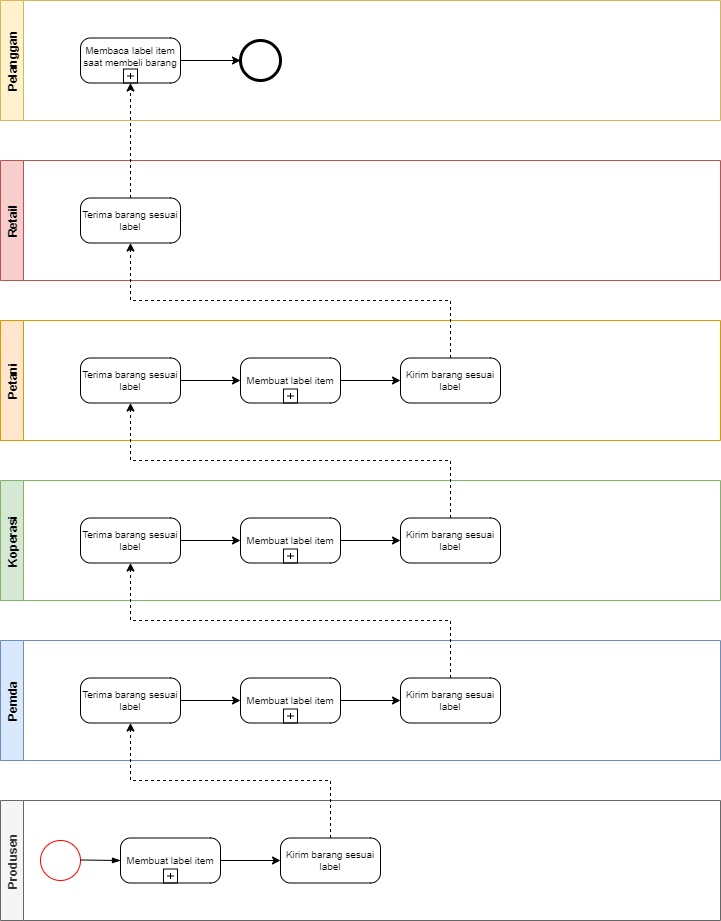

The diagram above was exported from draw.io. Its source (the exported page's mxGraphModel, read from the mxfile embedded in the PNG):
<mxGraphModel dx="868" dy="442" grid="1" gridSize="10" guides="1" tooltips="1" connect="1" arrows="1" fold="1" page="1" pageScale="1" pageWidth="827" pageHeight="1169" math="0" shadow="0">
  <root>
    <mxCell id="0" />
    <mxCell id="1" parent="0" />
    <mxCell id="46JCuXxfw7LI-saH6JU8-1" value="Pemda" style="swimlane;horizontal=0;fillColor=#dae8fc;strokeColor=#6c8ebf;" parent="1" vertex="1">
      <mxGeometry x="80" y="760" width="720" height="120" as="geometry" />
    </mxCell>
    <mxCell id="N2taPCmN-jDFq6S7jAZY-5" style="edgeStyle=orthogonalEdgeStyle;rounded=0;orthogonalLoop=1;jettySize=auto;html=1;exitX=1;exitY=0.5;exitDx=0;exitDy=0;exitPerimeter=0;entryX=0;entryY=0.5;entryDx=0;entryDy=0;entryPerimeter=0;" edge="1" parent="46JCuXxfw7LI-saH6JU8-1" source="N2taPCmN-jDFq6S7jAZY-2" target="N2taPCmN-jDFq6S7jAZY-4">
      <mxGeometry relative="1" as="geometry" />
    </mxCell>
    <mxCell id="N2taPCmN-jDFq6S7jAZY-2" value="Terima barang sesuai label" style="points=[[0.25,0,0],[0.5,0,0],[0.75,0,0],[1,0.25,0],[1,0.5,0],[1,0.75,0],[0.75,1,0],[0.5,1,0],[0.25,1,0],[0,0.75,0],[0,0.5,0],[0,0.25,0]];shape=mxgraph.bpmn.task;whiteSpace=wrap;rectStyle=rounded;size=10;taskMarker=abstract;fontSize=10;" vertex="1" parent="46JCuXxfw7LI-saH6JU8-1">
      <mxGeometry x="80" y="37.5" width="100" height="45" as="geometry" />
    </mxCell>
    <mxCell id="N2taPCmN-jDFq6S7jAZY-7" style="edgeStyle=orthogonalEdgeStyle;rounded=0;orthogonalLoop=1;jettySize=auto;html=1;exitX=1;exitY=0.5;exitDx=0;exitDy=0;exitPerimeter=0;entryX=0;entryY=0.5;entryDx=0;entryDy=0;entryPerimeter=0;" edge="1" parent="46JCuXxfw7LI-saH6JU8-1" source="N2taPCmN-jDFq6S7jAZY-4" target="N2taPCmN-jDFq6S7jAZY-6">
      <mxGeometry relative="1" as="geometry" />
    </mxCell>
    <mxCell id="N2taPCmN-jDFq6S7jAZY-4" value="Membuat label item" style="points=[[0.25,0,0],[0.5,0,0],[0.75,0,0],[1,0.25,0],[1,0.5,0],[1,0.75,0],[0.75,1,0],[0.5,1,0],[0.25,1,0],[0,0.75,0],[0,0.5,0],[0,0.25,0]];shape=mxgraph.bpmn.task;whiteSpace=wrap;rectStyle=rounded;size=10;taskMarker=abstract;isLoopSub=1;fontSize=10;" vertex="1" parent="46JCuXxfw7LI-saH6JU8-1">
      <mxGeometry x="240" y="37.5" width="100" height="45" as="geometry" />
    </mxCell>
    <mxCell id="N2taPCmN-jDFq6S7jAZY-6" value="Kirim barang sesuai label" style="points=[[0.25,0,0],[0.5,0,0],[0.75,0,0],[1,0.25,0],[1,0.5,0],[1,0.75,0],[0.75,1,0],[0.5,1,0],[0.25,1,0],[0,0.75,0],[0,0.5,0],[0,0.25,0]];shape=mxgraph.bpmn.task;whiteSpace=wrap;rectStyle=rounded;size=10;taskMarker=abstract;fontSize=10;" vertex="1" parent="46JCuXxfw7LI-saH6JU8-1">
      <mxGeometry x="400" y="37.5" width="100" height="45" as="geometry" />
    </mxCell>
    <mxCell id="46JCuXxfw7LI-saH6JU8-4" value="Koperasi" style="swimlane;horizontal=0;fillColor=#d5e8d4;strokeColor=#82b366;" parent="1" vertex="1">
      <mxGeometry x="80" y="600" width="720" height="120" as="geometry" />
    </mxCell>
    <mxCell id="N2taPCmN-jDFq6S7jAZY-11" style="edgeStyle=orthogonalEdgeStyle;rounded=0;orthogonalLoop=1;jettySize=auto;html=1;exitX=1;exitY=0.5;exitDx=0;exitDy=0;exitPerimeter=0;" edge="1" parent="46JCuXxfw7LI-saH6JU8-4" source="N2taPCmN-jDFq6S7jAZY-8" target="N2taPCmN-jDFq6S7jAZY-10">
      <mxGeometry relative="1" as="geometry" />
    </mxCell>
    <mxCell id="N2taPCmN-jDFq6S7jAZY-8" value="Terima barang sesuai label" style="points=[[0.25,0,0],[0.5,0,0],[0.75,0,0],[1,0.25,0],[1,0.5,0],[1,0.75,0],[0.75,1,0],[0.5,1,0],[0.25,1,0],[0,0.75,0],[0,0.5,0],[0,0.25,0]];shape=mxgraph.bpmn.task;whiteSpace=wrap;rectStyle=rounded;size=10;taskMarker=abstract;fontSize=10;" vertex="1" parent="46JCuXxfw7LI-saH6JU8-4">
      <mxGeometry x="80" y="37.5" width="100" height="45" as="geometry" />
    </mxCell>
    <mxCell id="N2taPCmN-jDFq6S7jAZY-13" style="edgeStyle=orthogonalEdgeStyle;rounded=0;orthogonalLoop=1;jettySize=auto;html=1;exitX=1;exitY=0.5;exitDx=0;exitDy=0;exitPerimeter=0;entryX=0;entryY=0.5;entryDx=0;entryDy=0;entryPerimeter=0;" edge="1" parent="46JCuXxfw7LI-saH6JU8-4" source="N2taPCmN-jDFq6S7jAZY-10" target="N2taPCmN-jDFq6S7jAZY-12">
      <mxGeometry relative="1" as="geometry" />
    </mxCell>
    <mxCell id="N2taPCmN-jDFq6S7jAZY-10" value="Membuat label item" style="points=[[0.25,0,0],[0.5,0,0],[0.75,0,0],[1,0.25,0],[1,0.5,0],[1,0.75,0],[0.75,1,0],[0.5,1,0],[0.25,1,0],[0,0.75,0],[0,0.5,0],[0,0.25,0]];shape=mxgraph.bpmn.task;whiteSpace=wrap;rectStyle=rounded;size=10;taskMarker=abstract;isLoopSub=1;fontSize=10;" vertex="1" parent="46JCuXxfw7LI-saH6JU8-4">
      <mxGeometry x="240" y="37.5" width="100" height="45" as="geometry" />
    </mxCell>
    <mxCell id="N2taPCmN-jDFq6S7jAZY-12" value="Kirim barang sesuai label" style="points=[[0.25,0,0],[0.5,0,0],[0.75,0,0],[1,0.25,0],[1,0.5,0],[1,0.75,0],[0.75,1,0],[0.5,1,0],[0.25,1,0],[0,0.75,0],[0,0.5,0],[0,0.25,0]];shape=mxgraph.bpmn.task;whiteSpace=wrap;rectStyle=rounded;size=10;taskMarker=abstract;fontSize=10;" vertex="1" parent="46JCuXxfw7LI-saH6JU8-4">
      <mxGeometry x="400" y="37.5" width="100" height="45" as="geometry" />
    </mxCell>
    <mxCell id="46JCuXxfw7LI-saH6JU8-5" value="Petani" style="swimlane;horizontal=0;startSize=23;fillColor=#ffe6cc;strokeColor=#d79b00;" parent="1" vertex="1">
      <mxGeometry x="80" y="440" width="720" height="120" as="geometry" />
    </mxCell>
    <mxCell id="N2taPCmN-jDFq6S7jAZY-19" style="edgeStyle=orthogonalEdgeStyle;rounded=0;orthogonalLoop=1;jettySize=auto;html=1;exitX=1;exitY=0.5;exitDx=0;exitDy=0;exitPerimeter=0;entryX=0;entryY=0.5;entryDx=0;entryDy=0;entryPerimeter=0;" edge="1" parent="46JCuXxfw7LI-saH6JU8-5" source="N2taPCmN-jDFq6S7jAZY-14" target="N2taPCmN-jDFq6S7jAZY-15">
      <mxGeometry relative="1" as="geometry" />
    </mxCell>
    <mxCell id="N2taPCmN-jDFq6S7jAZY-14" value="Terima barang sesuai label" style="points=[[0.25,0,0],[0.5,0,0],[0.75,0,0],[1,0.25,0],[1,0.5,0],[1,0.75,0],[0.75,1,0],[0.5,1,0],[0.25,1,0],[0,0.75,0],[0,0.5,0],[0,0.25,0]];shape=mxgraph.bpmn.task;whiteSpace=wrap;rectStyle=rounded;size=10;taskMarker=abstract;fontSize=10;" vertex="1" parent="46JCuXxfw7LI-saH6JU8-5">
      <mxGeometry x="80" y="37.5" width="100" height="45" as="geometry" />
    </mxCell>
    <mxCell id="N2taPCmN-jDFq6S7jAZY-20" style="edgeStyle=orthogonalEdgeStyle;rounded=0;orthogonalLoop=1;jettySize=auto;html=1;exitX=1;exitY=0.5;exitDx=0;exitDy=0;exitPerimeter=0;entryX=0;entryY=0.5;entryDx=0;entryDy=0;entryPerimeter=0;" edge="1" parent="46JCuXxfw7LI-saH6JU8-5" source="N2taPCmN-jDFq6S7jAZY-15" target="N2taPCmN-jDFq6S7jAZY-16">
      <mxGeometry relative="1" as="geometry" />
    </mxCell>
    <mxCell id="N2taPCmN-jDFq6S7jAZY-15" value="Membuat label item" style="points=[[0.25,0,0],[0.5,0,0],[0.75,0,0],[1,0.25,0],[1,0.5,0],[1,0.75,0],[0.75,1,0],[0.5,1,0],[0.25,1,0],[0,0.75,0],[0,0.5,0],[0,0.25,0]];shape=mxgraph.bpmn.task;whiteSpace=wrap;rectStyle=rounded;size=10;taskMarker=abstract;isLoopSub=1;fontSize=10;" vertex="1" parent="46JCuXxfw7LI-saH6JU8-5">
      <mxGeometry x="240" y="37.5" width="100" height="45" as="geometry" />
    </mxCell>
    <mxCell id="N2taPCmN-jDFq6S7jAZY-16" value="Kirim barang sesuai label" style="points=[[0.25,0,0],[0.5,0,0],[0.75,0,0],[1,0.25,0],[1,0.5,0],[1,0.75,0],[0.75,1,0],[0.5,1,0],[0.25,1,0],[0,0.75,0],[0,0.5,0],[0,0.25,0]];shape=mxgraph.bpmn.task;whiteSpace=wrap;rectStyle=rounded;size=10;taskMarker=abstract;fontSize=10;" vertex="1" parent="46JCuXxfw7LI-saH6JU8-5">
      <mxGeometry x="400" y="37.5" width="100" height="45" as="geometry" />
    </mxCell>
    <mxCell id="46JCuXxfw7LI-saH6JU8-6" value="Pelanggan" style="swimlane;horizontal=0;startSize=23;fillColor=#fff2cc;strokeColor=#d6b656;" parent="1" vertex="1">
      <mxGeometry x="80" y="120" width="720" height="120" as="geometry" />
    </mxCell>
    <mxCell id="N2taPCmN-jDFq6S7jAZY-31" style="edgeStyle=orthogonalEdgeStyle;rounded=0;orthogonalLoop=1;jettySize=auto;html=1;exitX=1;exitY=0.5;exitDx=0;exitDy=0;exitPerimeter=0;" edge="1" parent="46JCuXxfw7LI-saH6JU8-6" source="N2taPCmN-jDFq6S7jAZY-29" target="N2taPCmN-jDFq6S7jAZY-30">
      <mxGeometry relative="1" as="geometry" />
    </mxCell>
    <mxCell id="N2taPCmN-jDFq6S7jAZY-29" value="Membaca label item saat membeli barang" style="points=[[0.25,0,0],[0.5,0,0],[0.75,0,0],[1,0.25,0],[1,0.5,0],[1,0.75,0],[0.75,1,0],[0.5,1,0],[0.25,1,0],[0,0.75,0],[0,0.5,0],[0,0.25,0]];shape=mxgraph.bpmn.task;whiteSpace=wrap;rectStyle=rounded;size=10;taskMarker=abstract;isLoopSub=1;fontSize=10;verticalAlign=top;" vertex="1" parent="46JCuXxfw7LI-saH6JU8-6">
      <mxGeometry x="80" y="37.5" width="100" height="45" as="geometry" />
    </mxCell>
    <mxCell id="N2taPCmN-jDFq6S7jAZY-30" value="" style="points=[[0.145,0.145,0],[0.5,0,0],[0.855,0.145,0],[1,0.5,0],[0.855,0.855,0],[0.5,1,0],[0.145,0.855,0],[0,0.5,0]];shape=mxgraph.bpmn.event;html=1;verticalLabelPosition=bottom;labelBackgroundColor=#ffffff;verticalAlign=top;align=center;perimeter=ellipsePerimeter;outlineConnect=0;aspect=fixed;outline=end;symbol=terminate2;" vertex="1" parent="46JCuXxfw7LI-saH6JU8-6">
      <mxGeometry x="240" y="40" width="40" height="40" as="geometry" />
    </mxCell>
    <mxCell id="46JCuXxfw7LI-saH6JU8-7" value="Produsen" style="swimlane;horizontal=0;startSize=23;fillColor=#f5f5f5;fontColor=#333333;strokeColor=#666666;" parent="1" vertex="1">
      <mxGeometry x="80" y="920" width="720" height="120" as="geometry" />
    </mxCell>
    <mxCell id="46JCuXxfw7LI-saH6JU8-8" value="" style="ellipse;whiteSpace=wrap;html=1;aspect=fixed;strokeColor=#FF0000;" parent="46JCuXxfw7LI-saH6JU8-7" vertex="1">
      <mxGeometry x="40" y="40" width="40" height="40" as="geometry" />
    </mxCell>
    <mxCell id="fUq5Y2bzuS52Zacvv2sS-2" value="Kirim barang sesuai label" style="points=[[0.25,0,0],[0.5,0,0],[0.75,0,0],[1,0.25,0],[1,0.5,0],[1,0.75,0],[0.75,1,0],[0.5,1,0],[0.25,1,0],[0,0.75,0],[0,0.5,0],[0,0.25,0]];shape=mxgraph.bpmn.task;whiteSpace=wrap;rectStyle=rounded;size=10;taskMarker=abstract;fontSize=10;" parent="46JCuXxfw7LI-saH6JU8-7" vertex="1">
      <mxGeometry x="280" y="37.5" width="100" height="45" as="geometry" />
    </mxCell>
    <mxCell id="fUq5Y2bzuS52Zacvv2sS-8" style="edgeStyle=none;rounded=0;orthogonalLoop=1;jettySize=auto;html=1;exitX=1;exitY=0.5;exitDx=0;exitDy=0;exitPerimeter=0;fontSize=10;" parent="46JCuXxfw7LI-saH6JU8-7" source="fUq5Y2bzuS52Zacvv2sS-3" target="fUq5Y2bzuS52Zacvv2sS-2" edge="1">
      <mxGeometry relative="1" as="geometry" />
    </mxCell>
    <mxCell id="fUq5Y2bzuS52Zacvv2sS-3" value="Membuat label item" style="points=[[0.25,0,0],[0.5,0,0],[0.75,0,0],[1,0.25,0],[1,0.5,0],[1,0.75,0],[0.75,1,0],[0.5,1,0],[0.25,1,0],[0,0.75,0],[0,0.5,0],[0,0.25,0]];shape=mxgraph.bpmn.task;whiteSpace=wrap;rectStyle=rounded;size=10;taskMarker=abstract;isLoopSub=1;fontSize=10;" parent="46JCuXxfw7LI-saH6JU8-7" vertex="1">
      <mxGeometry x="120" y="37.5" width="100" height="45" as="geometry" />
    </mxCell>
    <mxCell id="fUq5Y2bzuS52Zacvv2sS-4" value="" style="fontSize=12;html=1;endArrow=blockThin;endFill=1;rounded=0;entryX=0;entryY=0.5;entryDx=0;entryDy=0;entryPerimeter=0;" parent="46JCuXxfw7LI-saH6JU8-7" target="fUq5Y2bzuS52Zacvv2sS-3" edge="1">
      <mxGeometry width="160" relative="1" as="geometry">
        <mxPoint x="80" y="59.5" as="sourcePoint" />
        <mxPoint x="240" y="59.5" as="targetPoint" />
      </mxGeometry>
    </mxCell>
    <mxCell id="N2taPCmN-jDFq6S7jAZY-1" value="Retail" style="swimlane;horizontal=0;startSize=23;fillColor=#f8cecc;strokeColor=#b85450;" vertex="1" parent="1">
      <mxGeometry x="80" y="280" width="720" height="120" as="geometry" />
    </mxCell>
    <mxCell id="N2taPCmN-jDFq6S7jAZY-22" value="Terima barang sesuai label" style="points=[[0.25,0,0],[0.5,0,0],[0.75,0,0],[1,0.25,0],[1,0.5,0],[1,0.75,0],[0.75,1,0],[0.5,1,0],[0.25,1,0],[0,0.75,0],[0,0.5,0],[0,0.25,0]];shape=mxgraph.bpmn.task;whiteSpace=wrap;rectStyle=rounded;size=10;taskMarker=abstract;fontSize=10;" vertex="1" parent="N2taPCmN-jDFq6S7jAZY-1">
      <mxGeometry x="80" y="37.5" width="100" height="45" as="geometry" />
    </mxCell>
    <mxCell id="N2taPCmN-jDFq6S7jAZY-3" style="edgeStyle=orthogonalEdgeStyle;rounded=0;orthogonalLoop=1;jettySize=auto;html=1;exitX=0.5;exitY=0;exitDx=0;exitDy=0;exitPerimeter=0;entryX=0.5;entryY=1;entryDx=0;entryDy=0;entryPerimeter=0;dashed=1;" edge="1" parent="1" source="fUq5Y2bzuS52Zacvv2sS-2" target="N2taPCmN-jDFq6S7jAZY-2">
      <mxGeometry relative="1" as="geometry" />
    </mxCell>
    <mxCell id="N2taPCmN-jDFq6S7jAZY-9" style="edgeStyle=orthogonalEdgeStyle;rounded=0;orthogonalLoop=1;jettySize=auto;html=1;exitX=0.5;exitY=0;exitDx=0;exitDy=0;exitPerimeter=0;entryX=0.5;entryY=1;entryDx=0;entryDy=0;entryPerimeter=0;dashed=1;" edge="1" parent="1" source="N2taPCmN-jDFq6S7jAZY-6" target="N2taPCmN-jDFq6S7jAZY-8">
      <mxGeometry relative="1" as="geometry" />
    </mxCell>
    <mxCell id="N2taPCmN-jDFq6S7jAZY-18" style="edgeStyle=orthogonalEdgeStyle;rounded=0;orthogonalLoop=1;jettySize=auto;html=1;exitX=0.5;exitY=0;exitDx=0;exitDy=0;exitPerimeter=0;entryX=0.5;entryY=1;entryDx=0;entryDy=0;entryPerimeter=0;dashed=1;" edge="1" parent="1" source="N2taPCmN-jDFq6S7jAZY-12" target="N2taPCmN-jDFq6S7jAZY-14">
      <mxGeometry relative="1" as="geometry" />
    </mxCell>
    <mxCell id="N2taPCmN-jDFq6S7jAZY-26" style="edgeStyle=orthogonalEdgeStyle;rounded=0;orthogonalLoop=1;jettySize=auto;html=1;exitX=0.5;exitY=0;exitDx=0;exitDy=0;exitPerimeter=0;entryX=0.5;entryY=1;entryDx=0;entryDy=0;entryPerimeter=0;dashed=1;" edge="1" parent="1" source="N2taPCmN-jDFq6S7jAZY-16" target="N2taPCmN-jDFq6S7jAZY-22">
      <mxGeometry relative="1" as="geometry" />
    </mxCell>
    <mxCell id="N2taPCmN-jDFq6S7jAZY-28" style="edgeStyle=orthogonalEdgeStyle;rounded=0;orthogonalLoop=1;jettySize=auto;html=1;exitX=0.5;exitY=0;exitDx=0;exitDy=0;exitPerimeter=0;dashed=1;" edge="1" parent="1" source="N2taPCmN-jDFq6S7jAZY-22">
      <mxGeometry relative="1" as="geometry">
        <mxPoint x="370" y="317.5" as="sourcePoint" />
        <mxPoint x="210" y="202.5" as="targetPoint" />
      </mxGeometry>
    </mxCell>
  </root>
</mxGraphModel>